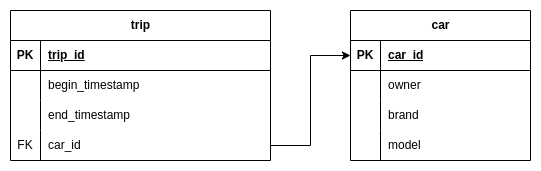

The diagram above was exported from draw.io. Its source (the exported page's mxGraphModel, read from the mxfile embedded in the PNG):
<mxGraphModel dx="1370" dy="759" grid="1" gridSize="10" guides="1" tooltips="1" connect="1" arrows="1" fold="1" page="1" pageScale="1" pageWidth="850" pageHeight="1100" math="0" shadow="0">
  <root>
    <mxCell id="0" />
    <mxCell id="1" parent="0" />
    <mxCell id="co9rDRQcgYISSiQip2yt-1" value="trip" style="shape=table;startSize=30;container=1;collapsible=1;childLayout=tableLayout;fixedRows=1;rowLines=0;fontStyle=1;align=center;resizeLast=1;html=1;" vertex="1" parent="1">
      <mxGeometry x="150" y="180" width="260" height="150" as="geometry" />
    </mxCell>
    <mxCell id="co9rDRQcgYISSiQip2yt-2" value="" style="shape=tableRow;horizontal=0;startSize=0;swimlaneHead=0;swimlaneBody=0;fillColor=none;collapsible=0;dropTarget=0;points=[[0,0.5],[1,0.5]];portConstraint=eastwest;top=0;left=0;right=0;bottom=1;" vertex="1" parent="co9rDRQcgYISSiQip2yt-1">
      <mxGeometry y="30" width="260" height="30" as="geometry" />
    </mxCell>
    <mxCell id="co9rDRQcgYISSiQip2yt-3" value="PK" style="shape=partialRectangle;connectable=0;fillColor=none;top=0;left=0;bottom=0;right=0;fontStyle=1;overflow=hidden;whiteSpace=wrap;html=1;" vertex="1" parent="co9rDRQcgYISSiQip2yt-2">
      <mxGeometry width="30" height="30" as="geometry">
        <mxRectangle width="30" height="30" as="alternateBounds" />
      </mxGeometry>
    </mxCell>
    <mxCell id="co9rDRQcgYISSiQip2yt-4" value="trip_id" style="shape=partialRectangle;connectable=0;fillColor=none;top=0;left=0;bottom=0;right=0;align=left;spacingLeft=6;fontStyle=5;overflow=hidden;whiteSpace=wrap;html=1;" vertex="1" parent="co9rDRQcgYISSiQip2yt-2">
      <mxGeometry x="30" width="230" height="30" as="geometry">
        <mxRectangle width="230" height="30" as="alternateBounds" />
      </mxGeometry>
    </mxCell>
    <mxCell id="co9rDRQcgYISSiQip2yt-5" value="" style="shape=tableRow;horizontal=0;startSize=0;swimlaneHead=0;swimlaneBody=0;fillColor=none;collapsible=0;dropTarget=0;points=[[0,0.5],[1,0.5]];portConstraint=eastwest;top=0;left=0;right=0;bottom=0;" vertex="1" parent="co9rDRQcgYISSiQip2yt-1">
      <mxGeometry y="60" width="260" height="30" as="geometry" />
    </mxCell>
    <mxCell id="co9rDRQcgYISSiQip2yt-6" value="" style="shape=partialRectangle;connectable=0;fillColor=none;top=0;left=0;bottom=0;right=0;editable=1;overflow=hidden;whiteSpace=wrap;html=1;" vertex="1" parent="co9rDRQcgYISSiQip2yt-5">
      <mxGeometry width="30" height="30" as="geometry">
        <mxRectangle width="30" height="30" as="alternateBounds" />
      </mxGeometry>
    </mxCell>
    <mxCell id="co9rDRQcgYISSiQip2yt-7" value="begin_timestamp" style="shape=partialRectangle;connectable=0;fillColor=none;top=0;left=0;bottom=0;right=0;align=left;spacingLeft=6;overflow=hidden;whiteSpace=wrap;html=1;" vertex="1" parent="co9rDRQcgYISSiQip2yt-5">
      <mxGeometry x="30" width="230" height="30" as="geometry">
        <mxRectangle width="230" height="30" as="alternateBounds" />
      </mxGeometry>
    </mxCell>
    <mxCell id="co9rDRQcgYISSiQip2yt-8" value="" style="shape=tableRow;horizontal=0;startSize=0;swimlaneHead=0;swimlaneBody=0;fillColor=none;collapsible=0;dropTarget=0;points=[[0,0.5],[1,0.5]];portConstraint=eastwest;top=0;left=0;right=0;bottom=0;" vertex="1" parent="co9rDRQcgYISSiQip2yt-1">
      <mxGeometry y="90" width="260" height="30" as="geometry" />
    </mxCell>
    <mxCell id="co9rDRQcgYISSiQip2yt-9" value="" style="shape=partialRectangle;connectable=0;fillColor=none;top=0;left=0;bottom=0;right=0;editable=1;overflow=hidden;whiteSpace=wrap;html=1;" vertex="1" parent="co9rDRQcgYISSiQip2yt-8">
      <mxGeometry width="30" height="30" as="geometry">
        <mxRectangle width="30" height="30" as="alternateBounds" />
      </mxGeometry>
    </mxCell>
    <mxCell id="co9rDRQcgYISSiQip2yt-10" value="end_timestamp" style="shape=partialRectangle;connectable=0;fillColor=none;top=0;left=0;bottom=0;right=0;align=left;spacingLeft=6;overflow=hidden;whiteSpace=wrap;html=1;" vertex="1" parent="co9rDRQcgYISSiQip2yt-8">
      <mxGeometry x="30" width="230" height="30" as="geometry">
        <mxRectangle width="230" height="30" as="alternateBounds" />
      </mxGeometry>
    </mxCell>
    <mxCell id="co9rDRQcgYISSiQip2yt-11" value="" style="shape=tableRow;horizontal=0;startSize=0;swimlaneHead=0;swimlaneBody=0;fillColor=none;collapsible=0;dropTarget=0;points=[[0,0.5],[1,0.5]];portConstraint=eastwest;top=0;left=0;right=0;bottom=0;" vertex="1" parent="co9rDRQcgYISSiQip2yt-1">
      <mxGeometry y="120" width="260" height="30" as="geometry" />
    </mxCell>
    <mxCell id="co9rDRQcgYISSiQip2yt-12" value="FK" style="shape=partialRectangle;connectable=0;fillColor=none;top=0;left=0;bottom=0;right=0;editable=1;overflow=hidden;whiteSpace=wrap;html=1;" vertex="1" parent="co9rDRQcgYISSiQip2yt-11">
      <mxGeometry width="30" height="30" as="geometry">
        <mxRectangle width="30" height="30" as="alternateBounds" />
      </mxGeometry>
    </mxCell>
    <mxCell id="co9rDRQcgYISSiQip2yt-13" value="car_id" style="shape=partialRectangle;connectable=0;fillColor=none;top=0;left=0;bottom=0;right=0;align=left;spacingLeft=6;overflow=hidden;whiteSpace=wrap;html=1;" vertex="1" parent="co9rDRQcgYISSiQip2yt-11">
      <mxGeometry x="30" width="230" height="30" as="geometry">
        <mxRectangle width="230" height="30" as="alternateBounds" />
      </mxGeometry>
    </mxCell>
    <mxCell id="co9rDRQcgYISSiQip2yt-14" value="car" style="shape=table;startSize=30;container=1;collapsible=1;childLayout=tableLayout;fixedRows=1;rowLines=0;fontStyle=1;align=center;resizeLast=1;html=1;" vertex="1" parent="1">
      <mxGeometry x="490" y="180" width="180" height="150" as="geometry" />
    </mxCell>
    <mxCell id="co9rDRQcgYISSiQip2yt-15" value="" style="shape=tableRow;horizontal=0;startSize=0;swimlaneHead=0;swimlaneBody=0;fillColor=none;collapsible=0;dropTarget=0;points=[[0,0.5],[1,0.5]];portConstraint=eastwest;top=0;left=0;right=0;bottom=1;" vertex="1" parent="co9rDRQcgYISSiQip2yt-14">
      <mxGeometry y="30" width="180" height="30" as="geometry" />
    </mxCell>
    <mxCell id="co9rDRQcgYISSiQip2yt-16" value="PK" style="shape=partialRectangle;connectable=0;fillColor=none;top=0;left=0;bottom=0;right=0;fontStyle=1;overflow=hidden;whiteSpace=wrap;html=1;" vertex="1" parent="co9rDRQcgYISSiQip2yt-15">
      <mxGeometry width="30" height="30" as="geometry">
        <mxRectangle width="30" height="30" as="alternateBounds" />
      </mxGeometry>
    </mxCell>
    <mxCell id="co9rDRQcgYISSiQip2yt-17" value="car_id" style="shape=partialRectangle;connectable=0;fillColor=none;top=0;left=0;bottom=0;right=0;align=left;spacingLeft=6;fontStyle=5;overflow=hidden;whiteSpace=wrap;html=1;" vertex="1" parent="co9rDRQcgYISSiQip2yt-15">
      <mxGeometry x="30" width="150" height="30" as="geometry">
        <mxRectangle width="150" height="30" as="alternateBounds" />
      </mxGeometry>
    </mxCell>
    <mxCell id="co9rDRQcgYISSiQip2yt-18" value="" style="shape=tableRow;horizontal=0;startSize=0;swimlaneHead=0;swimlaneBody=0;fillColor=none;collapsible=0;dropTarget=0;points=[[0,0.5],[1,0.5]];portConstraint=eastwest;top=0;left=0;right=0;bottom=0;" vertex="1" parent="co9rDRQcgYISSiQip2yt-14">
      <mxGeometry y="60" width="180" height="30" as="geometry" />
    </mxCell>
    <mxCell id="co9rDRQcgYISSiQip2yt-19" value="" style="shape=partialRectangle;connectable=0;fillColor=none;top=0;left=0;bottom=0;right=0;editable=1;overflow=hidden;whiteSpace=wrap;html=1;" vertex="1" parent="co9rDRQcgYISSiQip2yt-18">
      <mxGeometry width="30" height="30" as="geometry">
        <mxRectangle width="30" height="30" as="alternateBounds" />
      </mxGeometry>
    </mxCell>
    <mxCell id="co9rDRQcgYISSiQip2yt-20" value="owner" style="shape=partialRectangle;connectable=0;fillColor=none;top=0;left=0;bottom=0;right=0;align=left;spacingLeft=6;overflow=hidden;whiteSpace=wrap;html=1;" vertex="1" parent="co9rDRQcgYISSiQip2yt-18">
      <mxGeometry x="30" width="150" height="30" as="geometry">
        <mxRectangle width="150" height="30" as="alternateBounds" />
      </mxGeometry>
    </mxCell>
    <mxCell id="co9rDRQcgYISSiQip2yt-21" value="" style="shape=tableRow;horizontal=0;startSize=0;swimlaneHead=0;swimlaneBody=0;fillColor=none;collapsible=0;dropTarget=0;points=[[0,0.5],[1,0.5]];portConstraint=eastwest;top=0;left=0;right=0;bottom=0;" vertex="1" parent="co9rDRQcgYISSiQip2yt-14">
      <mxGeometry y="90" width="180" height="30" as="geometry" />
    </mxCell>
    <mxCell id="co9rDRQcgYISSiQip2yt-22" value="" style="shape=partialRectangle;connectable=0;fillColor=none;top=0;left=0;bottom=0;right=0;editable=1;overflow=hidden;whiteSpace=wrap;html=1;" vertex="1" parent="co9rDRQcgYISSiQip2yt-21">
      <mxGeometry width="30" height="30" as="geometry">
        <mxRectangle width="30" height="30" as="alternateBounds" />
      </mxGeometry>
    </mxCell>
    <mxCell id="co9rDRQcgYISSiQip2yt-23" value="brand" style="shape=partialRectangle;connectable=0;fillColor=none;top=0;left=0;bottom=0;right=0;align=left;spacingLeft=6;overflow=hidden;whiteSpace=wrap;html=1;" vertex="1" parent="co9rDRQcgYISSiQip2yt-21">
      <mxGeometry x="30" width="150" height="30" as="geometry">
        <mxRectangle width="150" height="30" as="alternateBounds" />
      </mxGeometry>
    </mxCell>
    <mxCell id="co9rDRQcgYISSiQip2yt-24" value="" style="shape=tableRow;horizontal=0;startSize=0;swimlaneHead=0;swimlaneBody=0;fillColor=none;collapsible=0;dropTarget=0;points=[[0,0.5],[1,0.5]];portConstraint=eastwest;top=0;left=0;right=0;bottom=0;" vertex="1" parent="co9rDRQcgYISSiQip2yt-14">
      <mxGeometry y="120" width="180" height="30" as="geometry" />
    </mxCell>
    <mxCell id="co9rDRQcgYISSiQip2yt-25" value="" style="shape=partialRectangle;connectable=0;fillColor=none;top=0;left=0;bottom=0;right=0;editable=1;overflow=hidden;whiteSpace=wrap;html=1;" vertex="1" parent="co9rDRQcgYISSiQip2yt-24">
      <mxGeometry width="30" height="30" as="geometry">
        <mxRectangle width="30" height="30" as="alternateBounds" />
      </mxGeometry>
    </mxCell>
    <mxCell id="co9rDRQcgYISSiQip2yt-26" value="model" style="shape=partialRectangle;connectable=0;fillColor=none;top=0;left=0;bottom=0;right=0;align=left;spacingLeft=6;overflow=hidden;whiteSpace=wrap;html=1;" vertex="1" parent="co9rDRQcgYISSiQip2yt-24">
      <mxGeometry x="30" width="150" height="30" as="geometry">
        <mxRectangle width="150" height="30" as="alternateBounds" />
      </mxGeometry>
    </mxCell>
    <mxCell id="co9rDRQcgYISSiQip2yt-27" style="edgeStyle=orthogonalEdgeStyle;rounded=0;orthogonalLoop=1;jettySize=auto;html=1;exitX=1;exitY=0.5;exitDx=0;exitDy=0;entryX=0;entryY=0.5;entryDx=0;entryDy=0;" edge="1" parent="1" source="co9rDRQcgYISSiQip2yt-11" target="co9rDRQcgYISSiQip2yt-15">
      <mxGeometry relative="1" as="geometry" />
    </mxCell>
  </root>
</mxGraphModel>